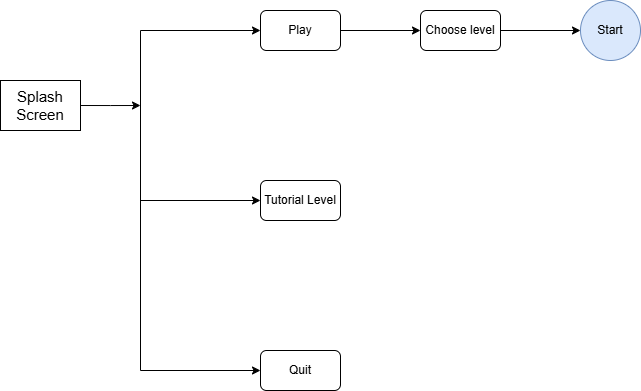

The diagram above was exported from draw.io. Its source (the exported page's mxGraphModel, read from the mxfile embedded in the PNG):
<mxGraphModel dx="840" dy="1546" grid="1" gridSize="10" guides="1" tooltips="1" connect="1" arrows="1" fold="1" page="1" pageScale="1" pageWidth="850" pageHeight="1100" math="0" shadow="0">
  <root>
    <mxCell id="0" />
    <mxCell id="1" parent="0" />
    <mxCell id="FCRX0xIMWljqlL32JBML-2" style="edgeStyle=orthogonalEdgeStyle;rounded=0;orthogonalLoop=1;jettySize=auto;html=1;exitX=1;exitY=0.5;exitDx=0;exitDy=0;" edge="1" parent="1" source="FCRX0xIMWljqlL32JBML-1">
      <mxGeometry relative="1" as="geometry">
        <mxPoint x="300" y="35" as="targetPoint" />
      </mxGeometry>
    </mxCell>
    <mxCell id="FCRX0xIMWljqlL32JBML-1" value="&lt;font style=&quot;font-size: 15px;&quot;&gt;Splash Screen&lt;/font&gt;" style="rounded=0;whiteSpace=wrap;html=1;" vertex="1" parent="1">
      <mxGeometry x="160" y="10" width="80" height="50" as="geometry" />
    </mxCell>
    <mxCell id="FCRX0xIMWljqlL32JBML-3" value="" style="endArrow=none;html=1;rounded=0;" edge="1" parent="1">
      <mxGeometry width="50" height="50" relative="1" as="geometry">
        <mxPoint x="300" y="300" as="sourcePoint" />
        <mxPoint x="300" y="-40" as="targetPoint" />
      </mxGeometry>
    </mxCell>
    <mxCell id="FCRX0xIMWljqlL32JBML-4" value="" style="endArrow=classic;html=1;rounded=0;" edge="1" parent="1">
      <mxGeometry width="50" height="50" relative="1" as="geometry">
        <mxPoint x="300" y="-40" as="sourcePoint" />
        <mxPoint x="420" y="-40" as="targetPoint" />
      </mxGeometry>
    </mxCell>
    <mxCell id="FCRX0xIMWljqlL32JBML-13" value="" style="edgeStyle=orthogonalEdgeStyle;rounded=0;orthogonalLoop=1;jettySize=auto;html=1;" edge="1" parent="1" source="FCRX0xIMWljqlL32JBML-5" target="FCRX0xIMWljqlL32JBML-12">
      <mxGeometry relative="1" as="geometry" />
    </mxCell>
    <mxCell id="FCRX0xIMWljqlL32JBML-5" value="Play" style="rounded=1;whiteSpace=wrap;html=1;" vertex="1" parent="1">
      <mxGeometry x="420" y="-60" width="80" height="40" as="geometry" />
    </mxCell>
    <mxCell id="FCRX0xIMWljqlL32JBML-6" value="" style="endArrow=classic;html=1;rounded=0;" edge="1" parent="1">
      <mxGeometry width="50" height="50" relative="1" as="geometry">
        <mxPoint x="300" y="130" as="sourcePoint" />
        <mxPoint x="420" y="130" as="targetPoint" />
      </mxGeometry>
    </mxCell>
    <mxCell id="FCRX0xIMWljqlL32JBML-9" value="Tutorial Level" style="rounded=1;whiteSpace=wrap;html=1;" vertex="1" parent="1">
      <mxGeometry x="420" y="110" width="80" height="40" as="geometry" />
    </mxCell>
    <mxCell id="FCRX0xIMWljqlL32JBML-10" value="" style="endArrow=classic;html=1;rounded=0;" edge="1" parent="1">
      <mxGeometry width="50" height="50" relative="1" as="geometry">
        <mxPoint x="300" y="300" as="sourcePoint" />
        <mxPoint x="420" y="300" as="targetPoint" />
      </mxGeometry>
    </mxCell>
    <mxCell id="FCRX0xIMWljqlL32JBML-11" value="Quit" style="rounded=1;whiteSpace=wrap;html=1;" vertex="1" parent="1">
      <mxGeometry x="420" y="280" width="80" height="40" as="geometry" />
    </mxCell>
    <mxCell id="FCRX0xIMWljqlL32JBML-16" value="" style="edgeStyle=orthogonalEdgeStyle;rounded=0;orthogonalLoop=1;jettySize=auto;html=1;" edge="1" parent="1" source="FCRX0xIMWljqlL32JBML-12" target="FCRX0xIMWljqlL32JBML-15">
      <mxGeometry relative="1" as="geometry" />
    </mxCell>
    <mxCell id="FCRX0xIMWljqlL32JBML-12" value="Choose level" style="rounded=1;whiteSpace=wrap;html=1;" vertex="1" parent="1">
      <mxGeometry x="580" y="-60" width="80" height="40" as="geometry" />
    </mxCell>
    <mxCell id="FCRX0xIMWljqlL32JBML-15" value="Start" style="ellipse;whiteSpace=wrap;html=1;rounded=1;fillColor=#dae8fc;strokeColor=#6c8ebf;" vertex="1" parent="1">
      <mxGeometry x="740" y="-70" width="60" height="60" as="geometry" />
    </mxCell>
  </root>
</mxGraphModel>